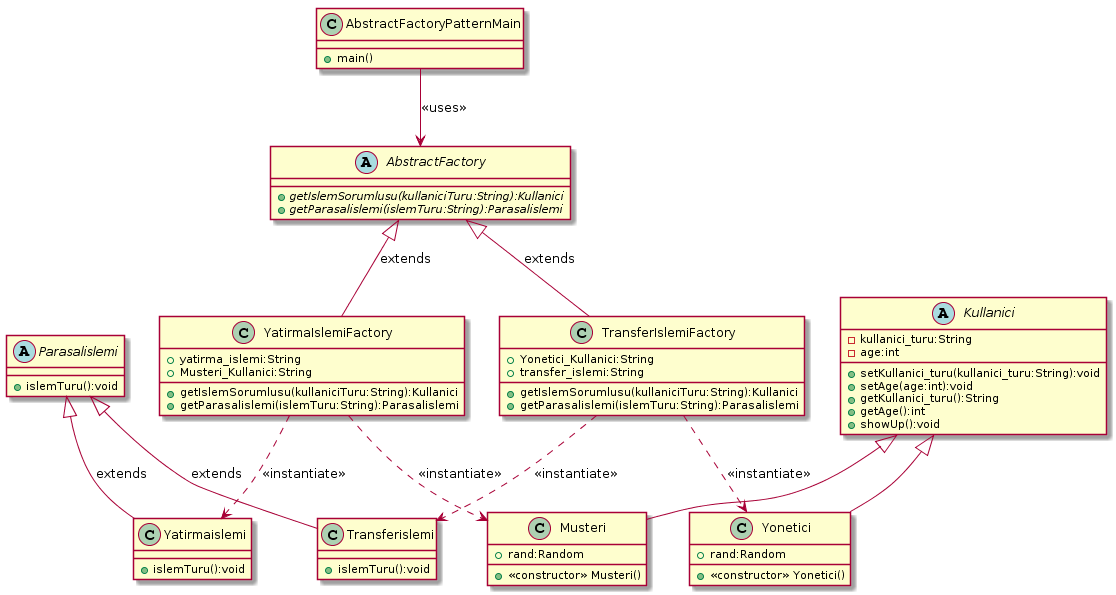

The diagram above was rendered by PlantUML. Its source (embedded in the PNG):
@startuml
abstract AbstractFactory{

+{abstract} getIslemSorumlusu(kullaniciTuru:String):Kullanici
+{abstract} getParasalislemi(islemTuru:String):Parasalislemi

}

Class TransferIslemiFactory{
+ Yonetici_Kullanici:String
+ transfer_islemi:String

+ getIslemSorumlusu(kullaniciTuru:String):Kullanici
+ getParasalislemi(islemTuru:String):Parasalislemi
}
Class YatirmaIslemiFactory{
+ yatirma_islemi:String
+ Musteri_Kullanici:String

+ getIslemSorumlusu(kullaniciTuru:String):Kullanici
+ getParasalislemi(islemTuru:String):Parasalislemi
}
abstract Parasalislemi{
+ islemTuru():void
}
Class Transferislemi{
+ islemTuru():void
}
Class Yatirmaislemi{
+ islemTuru():void
}
abstract Kullanici{
- kullanici_turu:String
- age:int
+ setKullanici_turu(kullanici_turu:String):void
+ setAge(age:int):void
+ getKullanici_turu():String
+ getAge():int
+ showUp():void
}
Class Musteri{
+ rand:Random
+<<constructor>> Musteri()
}
Class Yonetici{
+ rand:Random
+<<constructor>> Yonetici()
}
class AbstractFactoryPatternMain{
+ main()
}
Parasalislemi <|-- Transferislemi:extends
Parasalislemi <|- Yatirmaislemi:extends


Kullanici <|-- Musteri
Kullanici <|-- Yonetici

AbstractFactory <|-- TransferIslemiFactory:extends
AbstractFactory <|-- YatirmaIslemiFactory:extends


AbstractFactoryPatternMain --> AbstractFactory:<<uses>>
TransferIslemiFactory ..> Transferislemi:<<instantiate>>
YatirmaIslemiFactory ..> Yatirmaislemi:<<instantiate>>

TransferIslemiFactory ..> Yonetici:<<instantiate>>

YatirmaIslemiFactory ..> Musteri:<<instantiate>>
@enduml